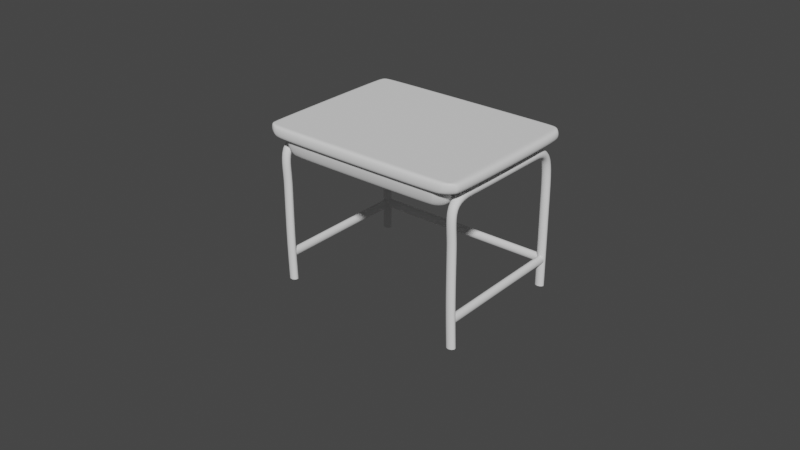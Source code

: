 # Source: Table.blend  (saved by Blender 2.82.7; exported with 4.5.12 LTS)
import bpy
from mathutils import Matrix  # noqa: F401  (used for matrix-valued properties, if any)

bpy.ops.wm.read_factory_settings(use_empty=True)
scene = bpy.context.scene
scene.name = 'Scene'

# ---- collections
col_collection = bpy.data.collections.new('Collection'); scene.collection.children.link(col_collection)

# ---- world
world_world = bpy.data.worlds.new('World'); scene.world = world_world
world_world.use_nodes = True; world_world.node_tree.nodes.clear()
_N = world_world.node_tree.nodes; _L = world_world.node_tree.links
n0 = _N.new('ShaderNodeOutputWorld'); n0.name = 'World Output'; n0.location = (300, 300)
n1 = _N.new('ShaderNodeBackground'); n1.name = 'Background'; n1.location = (10, 300)
n1.inputs[0].default_value = (0.05088, 0.05088, 0.05088, 1.0)
_L.new(n1.outputs[0], n0.inputs[0])
n0.is_active_output = True
world_world.color = (0.05088, 0.05088, 0.05088)
world_world.use_sun_shadow = False
world_world.sun_shadow_jitter_overblur = 0.0

# ---- meshes
me_cube_002 = bpy.data.meshes.new('Cube.002')
me_cube_002.from_pydata([(-0.9504, -0.9392, 1.553), (-0.9504, -0.9392, 1.694), (-0.9519, 0.9414, 1.553), (-0.9519, 0.9414, 1.694), (0.9314, -0.9529, 1.553), (0.9314, -0.9529, 1.694), (0.9392, 0.9436, 1.553), (0.9392, 0.9436, 1.694), (-0.9788, 0.9012, 1.553), (-0.9788, 0.9012, 1.694), (0.9702, 0.8956, 1.553), (0.9702, 0.8956, 1.694), (0.8818, 0.9797, 1.553), (0.8818, 0.9797, 1.694), (0.8818, -0.9789, 1.553), (0.8818, -0.9789, 1.694), (0.9116, 0.9159, 1.694), (-0.9791, -0.8919, 1.553), (0.9702, -0.901, 1.694), (-0.9791, -0.8919, 1.694), (0.9702, -0.901, 1.553), (0.9116, -0.922, 1.694), (-0.9114, 0.9755, 1.553), (-0.9112, -0.9698, 1.694), (-0.9114, 0.9755, 1.694), (-0.9112, -0.9698, 1.553), (-0.9321, 0.9159, 1.694), (-0.9321, -0.922, 1.694), (-0.8556, 1.0, 1.694), (-0.8556, -1.0, 1.553), (-0.8556, 0.9159, 1.694), (-0.8556, -0.922, 1.694), (-0.8556, 1.0, 1.553), (-0.8556, -1.0, 1.694), (-1.0, -0.8494, 1.694), (1.0, -0.8494, 1.553), (-1.0, -0.8494, 1.553), (1.0, -0.8494, 1.694), (0.9116, -0.8494, 1.694), (-0.9321, -0.8494, 1.694), (-0.8556, -0.8494, 1.694), (0.8327, 1.0, 1.694), (0.8327, -1.0, 1.553), (0.8327, 0.9159, 1.694), (0.8327, -0.922, 1.694), (0.8327, 1.0, 1.553), (0.8327, -1.0, 1.694), (0.8327, -0.8494, 1.694), (-1.0, 0.8399, 1.694), (1.0, 0.8399, 1.553), (-1.0, 0.8399, 1.553), (1.0, 0.8399, 1.694), (0.9116, 0.8399, 1.694), (-0.9321, 0.8399, 1.694), (-0.8556, 0.8399, 1.694), (0.8327, 0.8399, 1.694), (-0.8454, -0.8382, 1.553), (-0.8207, -0.8826, 1.553), (-0.7871, 0.9165, 1.553), (-0.822, 0.8844, 1.553), (0.8353, 0.8414, 1.553), (0.8085, 0.8865, 1.553), (0.759, -0.92, 1.553), (0.8018, -0.8955, 1.553), (-0.8452, 0.8467, 1.553), (0.861, 0.7891, 1.553), (0.7591, 0.9204, 1.553), (0.7167, -0.9398, 1.553), (-0.8635, -0.7982, 1.553), (0.8352, -0.8467, 1.553), (-0.739, 0.9395, 1.553), (-0.7869, -0.9114, 1.553), (-0.739, -0.9398, 1.553), (0.7167, 0.9395, 1.553), (0.861, -0.7982, 1.553), (-0.8635, 0.7891, 1.553), (-0.8454, -0.8382, 1.501), (-0.8207, -0.8826, 1.501), (-0.7871, 0.9165, 1.501), (-0.822, 0.8844, 1.501), (0.8353, 0.8414, 1.501), (0.8085, 0.8865, 1.501), (0.759, -0.92, 1.501), (0.8018, -0.8955, 1.501), (-0.8452, 0.8467, 1.501), (0.861, 0.7891, 1.501), (0.7591, 0.9204, 1.501), (0.7167, -0.9398, 1.501), (-0.8635, -0.7982, 1.501), (0.8352, -0.8467, 1.501), (-0.739, 0.9395, 1.501), (-0.7869, -0.9114, 1.501), (-0.739, -0.9398, 1.501), (0.7167, 0.9395, 1.501), (0.861, -0.7982, 1.501), (-0.8635, 0.7891, 1.501), (-0.8381, -0.8308, 1.452), (-0.8135, -0.8749, 1.452), (-0.7802, 0.9084, 1.452), (-0.8149, 0.8766, 1.452), (0.8279, 0.834, 1.452), (0.8013, 0.8787, 1.452), (0.7522, -0.9119, 1.452), (0.7946, -0.8877, 1.452), (-0.8378, 0.8392, 1.452), (0.8533, 0.7821, 1.452), (0.7523, 0.9123, 1.452), (0.7103, -0.9315, 1.452), (-0.8559, -0.7912, 1.452), (0.8278, -0.8393, 1.452), (-0.7325, 0.9312, 1.452), (-0.7801, -0.9034, 1.452), (-0.7325, -0.9315, 1.452), (0.7103, 0.9312, 1.452), (0.8533, -0.7912, 1.452), (-0.8559, 0.7821, 1.452), (-0.8251, -0.8179, 1.401), (-0.801, -0.8612, 1.401), (-0.7682, 0.8942, 1.401), (-0.8023, 0.8629, 1.401), (0.8148, 0.8209, 1.401), (0.7887, 0.8649, 1.401), (0.7403, -0.8977, 1.401), (0.7821, -0.8738, 1.401), (-0.8249, 0.8261, 1.401), (0.8398, 0.7699, 1.401), (0.7404, 0.898, 1.401), (0.6991, -0.917, 1.401), (-0.8427, -0.7789, 1.401), (0.8147, -0.8262, 1.401), (-0.7212, 0.9166, 1.401), (-0.768, -0.8893, 1.401), (-0.7212, -0.917, 1.401), (0.6991, 0.9166, 1.401), (0.8398, -0.7789, 1.401), (-0.8427, 0.7699, 1.401), (-0.8011, -0.7938, 1.352), (-0.7777, -0.8359, 1.352), (-0.7458, 0.8678, 1.352), (-0.7789, 0.8374, 1.352), (0.7905, 0.7966, 1.352), (0.7651, 0.8394, 1.352), (0.7183, -0.8713, 1.352), (0.7588, -0.8481, 1.352), (-0.8009, 0.8017, 1.352), (0.8148, 0.7471, 1.352), (-0.7627, 0.8147, 1.352), (0.7183, 0.8715, 1.352), (0.6782, -0.89, 1.352), (0.7426, 0.8147, 1.352), (0.7426, -0.8207, 1.352), (-0.8181, -0.756, 1.352), (0.7904, -0.8019, 1.352), (0.7426, -0.756, 1.352), (-0.7627, -0.8207, 1.352), (-0.7003, 0.8896, 1.352), (-0.7003, 0.8147, 1.352), (-0.7457, -0.8632, 1.352), (-0.7003, -0.8207, 1.352), (-0.7627, -0.756, 1.352), (-0.7003, -0.89, 1.352), (0.6782, 0.8896, 1.352), (0.6782, 0.8147, 1.352), (0.6782, -0.8207, 1.352), (-0.7003, -0.756, 1.352), (0.8148, -0.756, 1.352), (-0.8181, 0.7471, 1.352), (0.7426, 0.7471, 1.352), (-0.7627, 0.7471, 1.352), (-0.7003, 0.7471, 1.352), (0.6782, -0.756, 1.352), (0.6782, 0.7471, 1.352)], [], [(8, 9, 3, 2), (12, 13, 7, 6), (20, 18, 5, 4), (25, 23, 1, 0), (27, 19, 1, 23), (24, 3, 9, 26), (6, 7, 11, 10), (50, 48, 9, 8), (7, 13, 16, 11), (18, 21, 15, 5), (4, 5, 15, 14), (45, 41, 13, 12), (37, 38, 21, 18), (0, 1, 19, 17), (39, 34, 19, 27), (29, 25, 71, 72), (35, 37, 18, 20), (40, 39, 27, 31), (42, 29, 72, 67), (2, 3, 24, 22), (0, 17, 56, 57), (14, 42, 67, 62), (28, 24, 26, 30), (31, 27, 23, 33), (29, 33, 23, 25), (42, 46, 33, 29), (44, 31, 33, 46), (41, 28, 30, 43), (47, 40, 31, 44), (6, 10, 60, 61), (22, 24, 28, 32), (22, 32, 70, 58), (50, 8, 64, 75), (10, 49, 65, 60), (55, 54, 40, 47), (49, 35, 74, 65), (54, 53, 39, 40), (49, 51, 37, 35), (20, 4, 63, 69), (53, 48, 34, 39), (51, 52, 38, 37), (12, 6, 61, 66), (17, 19, 34, 36), (32, 45, 73, 70), (52, 55, 47, 38), (38, 47, 44, 21), (13, 41, 43, 16), (21, 44, 46, 15), (14, 15, 46, 42), (8, 2, 59, 64), (32, 28, 41, 45), (2, 22, 58, 59), (36, 50, 75, 68), (16, 43, 55, 52), (45, 12, 66, 73), (25, 0, 57, 71), (11, 16, 52, 51), (26, 9, 48, 53), (35, 20, 69, 74), (10, 11, 51, 49), (30, 26, 53, 54), (4, 14, 62, 63), (43, 30, 54, 55), (17, 36, 68, 56), (36, 34, 48, 50), (57, 56, 76, 77), (66, 61, 81, 86), (69, 63, 83, 89), (75, 64, 84, 95), (60, 65, 85, 80), (56, 68, 88, 76), (65, 74, 94, 85), (71, 57, 77, 91), (64, 59, 79, 84), (73, 66, 86, 93), (63, 62, 82, 83), (67, 72, 92, 87), (70, 73, 93, 90), (68, 75, 95, 88), (58, 70, 90, 78), (61, 60, 80, 81), (72, 71, 91, 92), (74, 69, 89, 94), (59, 58, 78, 79), (62, 67, 87, 82), (76, 88, 108, 96), (85, 94, 114, 105), (91, 77, 97, 111), (84, 79, 99, 104), (93, 86, 106, 113), (83, 82, 102, 103), (87, 92, 112, 107), (90, 93, 113, 110), (88, 95, 115, 108), (78, 90, 110, 98), (81, 80, 100, 101), (92, 91, 111, 112), (94, 89, 109, 114), (79, 78, 98, 99), (82, 87, 107, 102), (77, 76, 96, 97), (86, 81, 101, 106), (89, 83, 103, 109), (95, 84, 104, 115), (80, 85, 105, 100), (112, 111, 131, 132), (114, 109, 129, 134), (99, 98, 118, 119), (102, 107, 127, 122), (97, 96, 116, 117), (106, 101, 121, 126), (109, 103, 123, 129), (115, 104, 124, 135), (100, 105, 125, 120), (96, 108, 128, 116), (105, 114, 134, 125), (111, 97, 117, 131), (104, 99, 119, 124), (113, 106, 126, 133), (103, 102, 122, 123), (107, 112, 132, 127), (110, 113, 133, 130), (108, 115, 135, 128), (98, 110, 130, 118), (101, 100, 120, 121), (129, 123, 143, 152), (135, 124, 144, 166), (120, 125, 145, 140), (116, 128, 151, 136), (125, 134, 165, 145), (131, 117, 137, 157), (124, 119, 139, 144), (133, 126, 147, 161), (123, 122, 142, 143), (127, 132, 160, 148), (130, 133, 161, 155), (128, 135, 166, 151), (118, 130, 155, 138), (121, 120, 140, 141), (132, 131, 157, 160), (134, 129, 152, 165), (119, 118, 138, 139), (122, 127, 148, 142), (117, 116, 136, 137), (126, 121, 141, 147), (150, 152, 143, 142), (147, 141, 140, 149), (161, 147, 149, 162), (163, 150, 142, 148), (170, 153, 150, 163), (153, 165, 152, 150), (151, 159, 154, 136), (136, 154, 157, 137), (139, 138, 146, 144), (159, 164, 158, 154), (154, 158, 160, 157), (138, 155, 156, 146), (168, 169, 164, 159), (166, 168, 159, 151), (167, 145, 165, 153), (171, 167, 153, 170), (169, 171, 170, 164), (164, 170, 163, 158), (158, 163, 148, 160), (155, 161, 162, 156), (156, 162, 171, 169), (162, 149, 167, 171), (149, 140, 145, 167), (144, 146, 168, 166), (146, 156, 169, 168)])
_uv = me_cube_002.uv_layers.new(name='UVMap')
_uv.uv.foreach_set('vector', [0.375, 0.2395, 0.625, 0.2395, 0.625, 0.25, 0.375, 0.25, 0.375, 0.4889, 0.625, 0.4889, 0.625, 0.5, 0.375, 0.5, 0.375, 0.739, 0.625, 0.739, 0.625, 0.75, 0.375, 0.75, 0.375, 0.9884, 0.625, 0.9884, 0.625, 1.0, 0.375, 1.0, 0.8634, 0.739, 0.875, 0.739, 0.875, 0.75, 0.8634, 0.75, 0.8634, 0.5, 0.875, 0.5, 0.875, 0.5105, 0.8634, 0.5105, 0.375, 0.5, 0.625, 0.5, 0.625, 0.5105, 0.375, 0.5105, 0.375, 0.2287, 0.625, 0.2287, 0.625, 0.2395, 0.375, 0.2395, 0.625, 0.5, 0.6361, 0.5, 0.6361, 0.5105, 0.625, 0.5105, 0.625, 0.739, 0.6361, 0.739, 0.6361, 0.75, 0.625, 0.75, 0.375, 0.75, 0.625, 0.75, 0.625, 0.7611, 0.375, 0.7611, 0.375, 0.477, 0.625, 0.477, 0.625, 0.4889, 0.375, 0.4889, 0.625, 0.7299, 0.6361, 0.7299, 0.6361, 0.739, 0.625, 0.739, 0.375, 0.0, 0.625, 0.0, 0.625, 0.01102, 0.375, 0.01102, 0.8634, 0.7299, 0.875, 0.7299, 0.875, 0.739, 0.8634, 0.739, 0.375, 0.9789, 0.375, 0.9884, 0.375, 0.9884, 0.375, 0.9789, 0.375, 0.7299, 0.625, 0.7299, 0.625, 0.739, 0.375, 0.739, 0.8539, 0.7299, 0.8634, 0.7299, 0.8634, 0.739, 0.8539, 0.739, 0.375, 0.773, 0.375, 0.9789, 0.375, 0.9789, 0.375, 0.773, 0.375, 0.25, 0.625, 0.25, 0.625, 0.2616, 0.375, 0.2616, 0.375, 0.0, 0.375, 0.01102, 0.375, 0.01102, 0.375, 0.0, 0.375, 0.7611, 0.375, 0.773, 0.375, 0.773, 0.375, 0.7611, 0.8539, 0.5, 0.8634, 0.5, 0.8634, 0.5105, 0.8539, 0.5105, 0.8539, 0.739, 0.8634, 0.739, 0.8634, 0.75, 0.8539, 0.75, 0.375, 0.9789, 0.625, 0.9789, 0.625, 0.9884, 0.375, 0.9884, 0.375, 0.773, 0.625, 0.773, 0.625, 0.9789, 0.375, 0.9789, 0.648, 0.739, 0.8539, 0.739, 0.8539, 0.75, 0.648, 0.75, 0.648, 0.5, 0.8539, 0.5, 0.8539, 0.5105, 0.648, 0.5105, 0.648, 0.7299, 0.8539, 0.7299, 0.8539, 0.739, 0.648, 0.739, 0.375, 0.5, 0.375, 0.5105, 0.375, 0.5105, 0.375, 0.5, 0.375, 0.2616, 0.625, 0.2616, 0.625, 0.2711, 0.375, 0.2711, 0.375, 0.2616, 0.375, 0.2711, 0.375, 0.2711, 0.375, 0.2616, 0.375, 0.2287, 0.375, 0.2395, 0.375, 0.2395, 0.375, 0.2287, 0.375, 0.5105, 0.375, 0.5213, 0.375, 0.5213, 0.375, 0.5105, 0.648, 0.5213, 0.8539, 0.5213, 0.8539, 0.7299, 0.648, 0.7299, 0.375, 0.5213, 0.375, 0.7299, 0.375, 0.7299, 0.375, 0.5213, 0.8539, 0.5213, 0.8634, 0.5213, 0.8634, 0.7299, 0.8539, 0.7299, 0.375, 0.5213, 0.625, 0.5213, 0.625, 0.7299, 0.375, 0.7299, 0.375, 0.739, 0.375, 0.75, 0.375, 0.75, 0.375, 0.739, 0.8634, 0.5213, 0.875, 0.5213, 0.875, 0.7299, 0.8634, 0.7299, 0.625, 0.5213, 0.6361, 0.5213, 0.6361, 0.7299, 0.625, 0.7299, 0.375, 0.4889, 0.375, 0.5, 0.375, 0.5, 0.375, 0.4889, 0.375, 0.01102, 0.625, 0.01102, 0.625, 0.02006, 0.375, 0.02006, 0.375, 0.2711, 0.375, 0.477, 0.375, 0.477, 0.375, 0.2711, 0.6361, 0.5213, 0.648, 0.5213, 0.648, 0.7299, 0.6361, 0.7299, 0.6361, 0.7299, 0.648, 0.7299, 0.648, 0.739, 0.6361, 0.739, 0.6361, 0.5, 0.648, 0.5, 0.648, 0.5105, 0.6361, 0.5105, 0.6361, 0.739, 0.648, 0.739, 0.648, 0.75, 0.6361, 0.75, 0.375, 0.7611, 0.625, 0.7611, 0.625, 0.773, 0.375, 0.773, 0.375, 0.2395, 0.375, 0.25, 0.375, 0.25, 0.375, 0.2395, 0.375, 0.2711, 0.625, 0.2711, 0.625, 0.477, 0.375, 0.477, 0.375, 0.25, 0.375, 0.2616, 0.375, 0.2616, 0.375, 0.25, 0.375, 0.02006, 0.375, 0.2287, 0.375, 0.2287, 0.375, 0.02006, 0.6361, 0.5105, 0.648, 0.5105, 0.648, 0.5213, 0.6361, 0.5213, 0.375, 0.477, 0.375, 0.4889, 0.375, 0.4889, 0.375, 0.477, 0.375, 0.9884, 0.375, 1.0, 0.375, 1.0, 0.375, 0.9884, 0.625, 0.5105, 0.6361, 0.5105, 0.6361, 0.5213, 0.625, 0.5213, 0.8634, 0.5105, 0.875, 0.5105, 0.875, 0.5213, 0.8634, 0.5213, 0.375, 0.7299, 0.375, 0.739, 0.375, 0.739, 0.375, 0.7299, 0.375, 0.5105, 0.625, 0.5105, 0.625, 0.5213, 0.375, 0.5213, 0.8539, 0.5105, 0.8634, 0.5105, 0.8634, 0.5213, 0.8539, 0.5213, 0.375, 0.75, 0.375, 0.7611, 0.375, 0.7611, 0.375, 0.75, 0.648, 0.5105, 0.8539, 0.5105, 0.8539, 0.5213, 0.648, 0.5213, 0.375, 0.01102, 0.375, 0.02006, 0.375, 0.02006, 0.375, 0.01102, 0.375, 0.02006, 0.625, 0.02006, 0.625, 0.2287, 0.375, 0.2287, 0.375, 0.0, 0.375, 0.01102, 0.375, 0.01102, 0.375, 0.0, 0.375, 0.4889, 0.375, 0.5, 0.375, 0.5, 0.375, 0.4889, 0.375, 0.739, 0.375, 0.75, 0.375, 0.75, 0.375, 0.739, 0.375, 0.2287, 0.375, 0.2395, 0.375, 0.2395, 0.375, 0.2287, 0.375, 0.5105, 0.375, 0.5213, 0.375, 0.5213, 0.375, 0.5105, 0.375, 0.01102, 0.375, 0.02006, 0.375, 0.02006, 0.375, 0.01102, 0.375, 0.5213, 0.375, 0.7299, 0.375, 0.7299, 0.375, 0.5213, 0.375, 0.9884, 0.375, 1.0, 0.375, 1.0, 0.375, 0.9884, 0.375, 0.2395, 0.375, 0.25, 0.375, 0.25, 0.375, 0.2395, 0.375, 0.477, 0.375, 0.4889, 0.375, 0.4889, 0.375, 0.477, 0.375, 0.75, 0.375, 0.7611, 0.375, 0.7611, 0.375, 0.75, 0.375, 0.773, 0.375, 0.9789, 0.375, 0.9789, 0.375, 0.773, 0.375, 0.2711, 0.375, 0.477, 0.375, 0.477, 0.375, 0.2711, 0.375, 0.02006, 0.375, 0.2287, 0.375, 0.2287, 0.375, 0.02006, 0.375, 0.2616, 0.375, 0.2711, 0.375, 0.2711, 0.375, 0.2616, 0.375, 0.5, 0.375, 0.5105, 0.375, 0.5105, 0.375, 0.5, 0.375, 0.9789, 0.375, 0.9884, 0.375, 0.9884, 0.375, 0.9789, 0.375, 0.7299, 0.375, 0.739, 0.375, 0.739, 0.375, 0.7299, 0.375, 0.25, 0.375, 0.2616, 0.375, 0.2616, 0.375, 0.25, 0.375, 0.7611, 0.375, 0.773, 0.375, 0.773, 0.375, 0.7611, 0.375, 0.01102, 0.375, 0.02006, 0.375, 0.02006, 0.375, 0.01102, 0.375, 0.5213, 0.375, 0.7299, 0.375, 0.7299, 0.375, 0.5213, 0.375, 0.9884, 0.375, 1.0, 0.375, 1.0, 0.375, 0.9884, 0.375, 0.2395, 0.375, 0.25, 0.375, 0.25, 0.375, 0.2395, 0.375, 0.477, 0.375, 0.4889, 0.375, 0.4889, 0.375, 0.477, 0.375, 0.75, 0.375, 0.7611, 0.375, 0.7611, 0.375, 0.75, 0.375, 0.773, 0.375, 0.9789, 0.375, 0.9789, 0.375, 0.773, 0.375, 0.2711, 0.375, 0.477, 0.375, 0.477, 0.375, 0.2711, 0.375, 0.02006, 0.375, 0.2287, 0.375, 0.2287, 0.375, 0.02006, 0.375, 0.2616, 0.375, 0.2711, 0.375, 0.2711, 0.375, 0.2616, 0.375, 0.5, 0.375, 0.5105, 0.375, 0.5105, 0.375, 0.5, 0.375, 0.9789, 0.375, 0.9884, 0.375, 0.9884, 0.375, 0.9789, 0.375, 0.7299, 0.375, 0.739, 0.375, 0.739, 0.375, 0.7299, 0.375, 0.25, 0.375, 0.2616, 0.375, 0.2616, 0.375, 0.25, 0.375, 0.7611, 0.375, 0.773, 0.375, 0.773, 0.375, 0.7611, 0.375, 0.0, 0.375, 0.01102, 0.375, 0.01102, 0.375, 0.0, 0.375, 0.4889, 0.375, 0.5, 0.375, 0.5, 0.375, 0.4889, 0.375, 0.739, 0.375, 0.75, 0.375, 0.75, 0.375, 0.739, 0.375, 0.2287, 0.375, 0.2395, 0.375, 0.2395, 0.375, 0.2287, 0.375, 0.5105, 0.375, 0.5213, 0.375, 0.5213, 0.375, 0.5105, 0.375, 0.9789, 0.375, 0.9884, 0.375, 0.9884, 0.375, 0.9789, 0.375, 0.7299, 0.375, 0.739, 0.375, 0.739, 0.375, 0.7299, 0.375, 0.25, 0.375, 0.2616, 0.375, 0.2616, 0.375, 0.25, 0.375, 0.7611, 0.375, 0.773, 0.375, 0.773, 0.375, 0.7611, 0.375, 0.0, 0.375, 0.01102, 0.375, 0.01102, 0.375, 0.0, 0.375, 0.4889, 0.375, 0.5, 0.375, 0.5, 0.375, 0.4889, 0.375, 0.739, 0.375, 0.75, 0.375, 0.75, 0.375, 0.739, 0.375, 0.2287, 0.375, 0.2395, 0.375, 0.2395, 0.375, 0.2287, 0.375, 0.5105, 0.375, 0.5213, 0.375, 0.5213, 0.375, 0.5105, 0.375, 0.01102, 0.375, 0.02006, 0.375, 0.02006, 0.375, 0.01102, 0.375, 0.5213, 0.375, 0.7299, 0.375, 0.7299, 0.375, 0.5213, 0.375, 0.9884, 0.375, 1.0, 0.375, 1.0, 0.375, 0.9884, 0.375, 0.2395, 0.375, 0.25, 0.375, 0.25, 0.375, 0.2395, 0.375, 0.477, 0.375, 0.4889, 0.375, 0.4889, 0.375, 0.477, 0.375, 0.75, 0.375, 0.7611, 0.375, 0.7611, 0.375, 0.75, 0.375, 0.773, 0.375, 0.9789, 0.375, 0.9789, 0.375, 0.773, 0.375, 0.2711, 0.375, 0.477, 0.375, 0.477, 0.375, 0.2711, 0.375, 0.02006, 0.375, 0.2287, 0.375, 0.2287, 0.375, 0.02006, 0.375, 0.2616, 0.375, 0.2711, 0.375, 0.2711, 0.375, 0.2616, 0.375, 0.5, 0.375, 0.5105, 0.375, 0.5105, 0.375, 0.5, 0.375, 0.739, 0.375, 0.75, 0.375, 0.75, 0.375, 0.739, 0.375, 0.2287, 0.375, 0.2395, 0.375, 0.2395, 0.375, 0.2287, 0.375, 0.5105, 0.375, 0.5213, 0.375, 0.5213, 0.375, 0.5105, 0.375, 0.01102, 0.375, 0.02006, 0.375, 0.02006, 0.375, 0.01102, 0.375, 0.5213, 0.375, 0.7299, 0.375, 0.7299, 0.375, 0.5213, 0.375, 0.9884, 0.375, 1.0, 0.375, 1.0, 0.375, 0.9884, 0.375, 0.2395, 0.375, 0.25, 0.375, 0.25, 0.375, 0.2395, 0.375, 0.477, 0.375, 0.4889, 0.375, 0.4889, 0.375, 0.477, 0.375, 0.75, 0.375, 0.7611, 0.375, 0.7611, 0.375, 0.75, 0.375, 0.773, 0.375, 0.9789, 0.375, 0.9789, 0.375, 0.773, 0.375, 0.2711, 0.375, 0.477, 0.375, 0.477, 0.375, 0.2711, 0.375, 0.02006, 0.375, 0.2287, 0.375, 0.2287, 0.375, 0.02006, 0.375, 0.2616, 0.375, 0.2711, 0.375, 0.2711, 0.375, 0.2616, 0.375, 0.5, 0.375, 0.5105, 0.375, 0.5105, 0.375, 0.5, 0.375, 0.9789, 0.375, 0.9884, 0.375, 0.9884, 0.375, 0.9789, 0.375, 0.7299, 0.375, 0.739, 0.375, 0.739, 0.375, 0.7299, 0.375, 0.25, 0.375, 0.2616, 0.375, 0.2616, 0.375, 0.25, 0.375, 0.7611, 0.375, 0.773, 0.375, 0.773, 0.375, 0.7611, 0.375, 0.0, 0.375, 0.01102, 0.375, 0.01102, 0.375, 0.0, 0.375, 0.4889, 0.375, 0.5, 0.375, 0.5, 0.375, 0.4889, 0.3639, 0.739, 0.375, 0.739, 0.375, 0.75, 0.3639, 0.75, 0.3639, 0.5, 0.375, 0.5, 0.375, 0.5105, 0.3639, 0.5105, 0.352, 0.5, 0.3639, 0.5, 0.3639, 0.5105, 0.352, 0.5105, 0.352, 0.739, 0.3639, 0.739, 0.3639, 0.75, 0.352, 0.75, 0.352, 0.7299, 0.3639, 0.7299, 0.3639, 0.739, 0.352, 0.739, 0.3639, 0.7299, 0.375, 0.7299, 0.375, 0.739, 0.3639, 0.739, 0.125, 0.7299, 0.1366, 0.7299, 0.1366, 0.739, 0.125, 0.739, 0.125, 0.739, 0.1366, 0.739, 0.1366, 0.75, 0.125, 0.75, 0.125, 0.5, 0.1366, 0.5, 0.1366, 0.5105, 0.125, 0.5105, 0.1366, 0.7299, 0.1461, 0.7299, 0.1461, 0.739, 0.1366, 0.739, 0.1366, 0.739, 0.1461, 0.739, 0.1461, 0.75, 0.1366, 0.75, 0.1366, 0.5, 0.1461, 0.5, 0.1461, 0.5105, 0.1366, 0.5105, 0.1366, 0.5213, 0.1461, 0.5213, 0.1461, 0.7299, 0.1366, 0.7299, 0.125, 0.5213, 0.1366, 0.5213, 0.1366, 0.7299, 0.125, 0.7299, 0.3639, 0.5213, 0.375, 0.5213, 0.375, 0.7299, 0.3639, 0.7299, 0.352, 0.5213, 0.3639, 0.5213, 0.3639, 0.7299, 0.352, 0.7299, 0.1461, 0.5213, 0.352, 0.5213, 0.352, 0.7299, 0.1461, 0.7299, 0.1461, 0.7299, 0.352, 0.7299, 0.352, 0.739, 0.1461, 0.739, 0.1461, 0.739, 0.352, 0.739, 0.352, 0.75, 0.1461, 0.75, 0.1461, 0.5, 0.352, 0.5, 0.352, 0.5105, 0.1461, 0.5105, 0.1461, 0.5105, 0.352, 0.5105, 0.352, 0.5213, 0.1461, 0.5213, 0.352, 0.5105, 0.3639, 0.5105, 0.3639, 0.5213, 0.352, 0.5213, 0.3639, 0.5105, 0.375, 0.5105, 0.375, 0.5213, 0.3639, 0.5213, 0.125, 0.5105, 0.1366, 0.5105, 0.1366, 0.5213, 0.125, 0.5213, 0.1366, 0.5105, 0.1461, 0.5105, 0.1461, 0.5213, 0.1366, 0.5213])
me_cube_002.use_remesh_fix_poles = True
me_cube_002.use_remesh_preserve_attributes = False
me_cube_002.use_mirror_vertex_groups = False
me_cube_002.update()

# ---- curves / text
cu_beziercurve = bpy.data.curves.new('BezierCurve', 'CURVE')
cu_beziercurve.dimensions = '3D'
_sp = cu_beziercurve.splines.new('BEZIER'); _sp.bezier_points.add(5)
_sp.bezier_points.foreach_set('co', [-0.9946, 1.099, -1.703, -0.9946, 1.099, -0.6721, -0.9946, 0.7038, 0.0, -1.002, -0.7151, 0.0, -0.9969, -1.087, -0.5382, -0.9765, -1.087, -1.7])
_sp.bezier_points.foreach_set('handle_left', [-0.9939, 1.097, -1.828, -0.9939, 1.097, -0.976, -0.9937, 1.096, 0.0, -0.9935, -0.3294, 0.0, -0.9997, -1.084, -0.2133, -0.9897, -1.098, -1.169])
_sp.bezier_points.foreach_set('handle_right', [-0.9978, 1.109, -1.155, -0.9959, 1.103, -0.1245, -0.9959, 0.1796, 0.0, -1.013, -1.197, 0.0, -0.9919, -1.092, -1.113, -0.9732, -1.084, -1.832])
for _p, _l, _r in zip(_sp.bezier_points, ['ALIGNED', 'ALIGNED', 'ALIGNED', 'ALIGNED', 'ALIGNED', 'ALIGNED'], ['ALIGNED', 'ALIGNED', 'ALIGNED', 'ALIGNED', 'ALIGNED', 'ALIGNED']): _p.handle_left_type = _l; _p.handle_right_type = _r
_sp.order_u = 0
_sp.order_v = 0
cu_beziercurve.use_path = True
cu_beziercurve.use_path_clamp = True
cu_beziercurve.bevel_mode = 'OBJECT'
cu_beziercurve.fill_mode = 'FULL'
cu_beziercircle = bpy.data.curves.new('BezierCircle', 'CURVE')
cu_beziercircle.dimensions = '3D'
_sp = cu_beziercircle.splines.new('BEZIER'); _sp.bezier_points.add(3)
_sp.bezier_points.foreach_set('co', [-1.0, 0.0, 0.0, 0.0, 1.0, 0.0, 1.0, 0.0, 0.0, 0.0, -1.0, 0.0])
_sp.bezier_points.foreach_set('handle_left', [-1.0, -0.5521, 0.0, -0.5521, 1.0, 0.0, 1.0, 0.5521, 0.0, 0.5521, -1.0, 0.0])
_sp.bezier_points.foreach_set('handle_right', [-1.0, 0.5521, 0.0, 0.5521, 1.0, 0.0, 1.0, -0.5521, 0.0, -0.5521, -1.0, 0.0])
for _p, _l, _r in zip(_sp.bezier_points, ['AUTO', 'AUTO', 'AUTO', 'AUTO'], ['AUTO', 'AUTO', 'AUTO', 'AUTO']): _p.handle_left_type = _l; _p.handle_right_type = _r
_sp.order_u = 0
_sp.order_v = 0
_sp.use_cyclic_u = True
cu_beziercircle.use_path = True
cu_beziercircle.use_path_clamp = True
cu_beziercircle.fill_mode = 'FULL'
cu_beziercurve_001 = bpy.data.curves.new('BezierCurve.001', 'CURVE')
cu_beziercurve_001.dimensions = '3D'
_sp = cu_beziercurve_001.splines.new('BEZIER'); _sp.bezier_points.add(5)
_sp.bezier_points.foreach_set('co', [-0.9946, 1.099, -1.703, -0.9946, 1.099, -0.6721, -0.9946, 0.7038, 0.0, -1.002, -0.7151, 0.0, -0.9969, -1.087, -0.5382, -0.9765, -1.087, -1.7])
_sp.bezier_points.foreach_set('handle_left', [-0.9939, 1.097, -1.828, -0.9939, 1.097, -0.976, -0.9937, 1.096, 0.0, -0.9935, -0.3294, 0.0, -0.9997, -1.084, -0.2133, -0.9897, -1.098, -1.169])
_sp.bezier_points.foreach_set('handle_right', [-0.9978, 1.109, -1.155, -0.9959, 1.103, -0.1245, -0.9959, 0.1796, 0.0, -1.013, -1.197, 0.0, -0.9919, -1.092, -1.113, -0.9732, -1.084, -1.832])
for _p, _l, _r in zip(_sp.bezier_points, ['ALIGNED', 'ALIGNED', 'ALIGNED', 'ALIGNED', 'ALIGNED', 'ALIGNED'], ['ALIGNED', 'ALIGNED', 'ALIGNED', 'ALIGNED', 'ALIGNED', 'ALIGNED']): _p.handle_left_type = _l; _p.handle_right_type = _r
_sp.order_u = 0
_sp.order_v = 0
cu_beziercurve_001.use_path = True
cu_beziercurve_001.use_path_clamp = True
cu_beziercurve_001.bevel_mode = 'OBJECT'
cu_beziercurve_001.fill_mode = 'FULL'
cu_beziercurve_003 = bpy.data.curves.new('BezierCurve.003', 'CURVE')
cu_beziercurve_003.dimensions = '3D'
_sp = cu_beziercurve_003.splines.new('BEZIER'); _sp.bezier_points.add(1)
_sp.bezier_points.foreach_set('co', [-0.07724, 0.0, 0.0, 1.658, 0.0, 0.0])
_sp.bezier_points.foreach_set('handle_left', [-0.3271, 0.01366, 0.0, 1.491, 0.0, 0.0])
_sp.bezier_points.foreach_set('handle_right', [0.09371, -0.009343, 0.0, 1.863, 0.0, 0.0])
for _p, _l, _r in zip(_sp.bezier_points, ['ALIGNED', 'ALIGNED'], ['ALIGNED', 'ALIGNED']): _p.handle_left_type = _l; _p.handle_right_type = _r
_sp.order_u = 0
_sp.order_v = 0
cu_beziercurve_003.use_path = True
cu_beziercurve_003.use_path_clamp = True
cu_beziercurve_003.bevel_mode = 'OBJECT'
cu_beziercurve_003.fill_mode = 'FULL'
cu_beziercurve_004 = bpy.data.curves.new('BezierCurve.004', 'CURVE')
cu_beziercurve_004.dimensions = '3D'
_sp = cu_beziercurve_004.splines.new('BEZIER'); _sp.bezier_points.add(1)
_sp.bezier_points.foreach_set('co', [-0.07724, 0.0, 0.0, 1.658, 0.0, 0.0])
_sp.bezier_points.foreach_set('handle_left', [-0.3271, 0.01366, 0.0, 1.491, 0.0, 0.0])
_sp.bezier_points.foreach_set('handle_right', [0.09371, -0.009343, 0.0, 1.863, 0.0, 0.0])
for _p, _l, _r in zip(_sp.bezier_points, ['ALIGNED', 'ALIGNED'], ['ALIGNED', 'ALIGNED']): _p.handle_left_type = _l; _p.handle_right_type = _r
_sp.order_u = 0
_sp.order_v = 0
cu_beziercurve_004.use_path = True
cu_beziercurve_004.use_path_clamp = True
cu_beziercurve_004.bevel_mode = 'OBJECT'
cu_beziercurve_004.fill_mode = 'FULL'
cu_beziercurve_005 = bpy.data.curves.new('BezierCurve.005', 'CURVE')
cu_beziercurve_005.dimensions = '3D'
_sp = cu_beziercurve_005.splines.new('BEZIER'); _sp.bezier_points.add(1)
_sp.bezier_points.foreach_set('co', [-0.07724, 0.0, 0.0, 1.658, 0.0, 0.0])
_sp.bezier_points.foreach_set('handle_left', [-0.3271, 0.01366, 0.0, 1.491, 0.0, 0.0])
_sp.bezier_points.foreach_set('handle_right', [0.09371, -0.009343, 0.0, 1.863, 0.0, 0.0])
for _p, _l, _r in zip(_sp.bezier_points, ['ALIGNED', 'ALIGNED'], ['ALIGNED', 'ALIGNED']): _p.handle_left_type = _l; _p.handle_right_type = _r
_sp.order_u = 0
_sp.order_v = 0
cu_beziercurve_005.use_path = True
cu_beziercurve_005.use_path_clamp = True
cu_beziercurve_005.bevel_mode = 'OBJECT'
cu_beziercurve_005.fill_mode = 'FULL'
cu_beziercircle_002 = bpy.data.curves.new('BezierCircle.002', 'CURVE')
cu_beziercircle_002.dimensions = '3D'
_sp = cu_beziercircle_002.splines.new('BEZIER'); _sp.bezier_points.add(3)
_sp.bezier_points.foreach_set('co', [-1.0, 0.0, 0.0, 0.0, 1.0, 0.0, 1.0, 0.0, 0.0, 0.0, -1.0, 0.0])
_sp.bezier_points.foreach_set('handle_left', [-1.0, -0.5521, 0.0, -0.5521, 1.0, 0.0, 1.0, 0.5521, 0.0, 0.5521, -1.0, 0.0])
_sp.bezier_points.foreach_set('handle_right', [-1.0, 0.5521, 0.0, 0.5521, 1.0, 0.0, 1.0, -0.5521, 0.0, -0.5521, -1.0, 0.0])
for _p, _l, _r in zip(_sp.bezier_points, ['AUTO', 'AUTO', 'AUTO', 'AUTO'], ['AUTO', 'AUTO', 'AUTO', 'AUTO']): _p.handle_left_type = _l; _p.handle_right_type = _r
_sp.order_u = 0
_sp.order_v = 0
_sp.use_cyclic_u = True
cu_beziercircle_002.use_path = True
cu_beziercircle_002.use_path_clamp = True
cu_beziercircle_002.fill_mode = 'FULL'

# ---- objects
ob_cube = bpy.data.objects.new('Cube', me_cube_002)
ob_beziercurve = bpy.data.objects.new('BezierCurve', cu_beziercurve)
ob_beziercircle = bpy.data.objects.new('BezierCircle', cu_beziercircle)
ob_beziercurve_001 = bpy.data.objects.new('BezierCurve.001', cu_beziercurve_001)
ob_beziercurve_003 = bpy.data.objects.new('BezierCurve.003', cu_beziercurve_003)
ob_beziercurve_004 = bpy.data.objects.new('BezierCurve.004', cu_beziercurve_004)
ob_beziercurve_002 = bpy.data.objects.new('BezierCurve.002', cu_beziercurve_005)
ob_beziercircle_001 = bpy.data.objects.new('BezierCircle.001', cu_beziercircle_002)

# ---- transforms, parenting, visibility, modifiers, constraints
ob_cube.location = (0.2364, 0.0, 0.0)
ob_cube.scale = (1.296, 1.0, 1.0)
ob_cube.lineart.crease_threshold = 0.0
_m = ob_cube.modifiers.new('Subdivision', 'SUBSURF')
_m.uv_smooth = 'PRESERVE_CORNERS'
_m.levels = 3
_m.render_levels = 3
_m.show_only_control_edges = False
ob_beziercurve.location = (0.0944, 0.01988, 1.461)
ob_beziercurve.scale = (1.0, 0.7748, 1.0)
ob_beziercurve.lineart.crease_threshold = 0.0
ob_beziercircle.location = (-1.633, 0.01988, 1.603)
ob_beziercircle.scale = (0.05406, 0.05406, 0.05406)
ob_beziercircle.lineart.crease_threshold = 0.0
ob_beziercurve_001.location = (2.383, 0.01988, 1.461)
ob_beziercurve_001.scale = (1.0, 0.7748, 1.0)
ob_beziercurve_001.lineart.crease_threshold = 0.0
ob_beziercurve_003.location = (-0.7782, 0.8745, 0.1018)
ob_beziercurve_003.scale = (1.319, 0.7878, 1.0)
ob_beziercurve_003.lineart.crease_threshold = 0.0
ob_beziercurve_004.location = (-0.8911, 0.8098, 0.09435)
ob_beziercurve_004.rotation_euler = (0.0, -0.0, -1.567)
ob_beziercurve_004.scale = (1.0, 0.7878, 1.0)
ob_beziercurve_004.lineart.crease_threshold = 0.0
ob_beziercurve_002.location = (1.394, 0.8098, 0.09435)
ob_beziercurve_002.rotation_euler = (0.0, -0.0, -1.567)
ob_beziercurve_002.scale = (1.0, 0.7878, 1.0)
ob_beziercurve_002.lineart.crease_threshold = 0.0
ob_beziercircle_001.location = (-1.633, -2.343, 1.603)
ob_beziercircle_001.scale = (0.05406, 0.05406, 0.05406)
ob_beziercircle_001.lineart.crease_threshold = 0.0
cu_beziercurve.bevel_object = ob_beziercircle
cu_beziercurve_001.bevel_object = ob_beziercircle
cu_beziercurve_003.bevel_object = ob_beziercircle
cu_beziercurve_004.bevel_object = ob_beziercircle
cu_beziercurve_005.bevel_object = ob_beziercircle

# ---- collection membership
col_collection.objects.link(ob_cube)
col_collection.objects.link(ob_beziercurve)
col_collection.objects.link(ob_beziercircle)
col_collection.objects.link(ob_beziercurve_001)
col_collection.objects.link(ob_beziercurve_003)
col_collection.objects.link(ob_beziercurve_004)
col_collection.objects.link(ob_beziercurve_002)
col_collection.objects.link(ob_beziercircle_001)

# ---- scene / render settings (as saved in the file)
scene.frame_start = 1; scene.frame_end = 250; scene.frame_set(3)
scene.render.engine = 'BLENDER_EEVEE_NEXT'
scene.cycles.use_denoising = False
scene.cycles.samples = 128
scene.cycles.sampling_pattern = 'TABULATED_SOBOL'
scene.cycles.use_adaptive_sampling = False
scene.cycles.use_light_tree = False
scene.view_settings.view_transform = 'Filmic'
bpy.context.view_layer.update()

# ---- added for rendering (the .blend has no active camera and no usable light): camera, sun
cam_auto = bpy.data.cameras.new('AutoCamera')
cam_auto.lens = 50.0
cam_auto.sensor_width = 36.0
cam_auto.clip_end = 1000.0
ob_auto_camera = bpy.data.objects.new('AutoCamera', cam_auto)
scene.collection.objects.link(ob_auto_camera)
ob_auto_camera.location = (7.23794, -8.64946, 6.18833)
ob_auto_camera.rotation_euler = (1.09748, -7.21219e-08, 0.694738)
scene.camera = ob_auto_camera
light_auto_sun = bpy.data.lights.new('AutoSun', 'SUN')
light_auto_sun.energy = 3.0
light_auto_sun.angle = 0.0523599
ob_auto_sun = bpy.data.objects.new('AutoSun', light_auto_sun)
scene.collection.objects.link(ob_auto_sun)
ob_auto_sun.rotation_euler = (0.872665, 0.174533, 0.523599)
bpy.context.view_layer.update()
